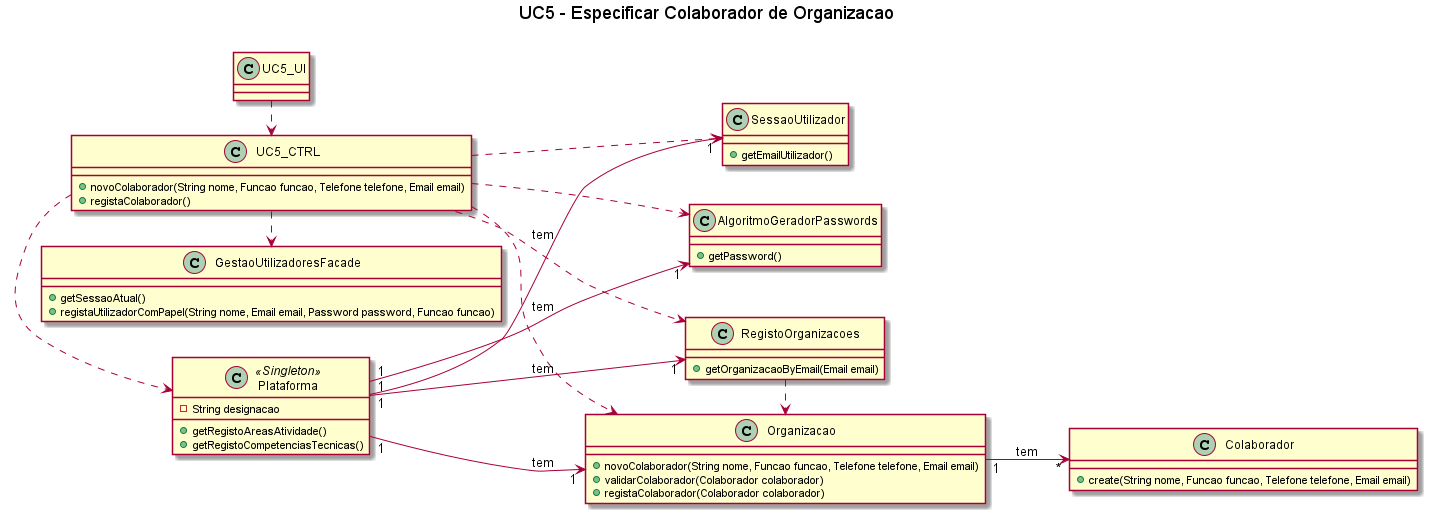

The diagram above was rendered by PlantUML. Its source (embedded in the PNG):
@startuml

left to right direction

title UC5 - Especificar Colaborador de Organizacao \n

Class Plataforma <<Singleton>> {
    -String designacao

    +getRegistoAreasAtividade()
    +getRegistoCompetenciasTecnicas()
}

Class UC5_UI {
}

Class UC5_CTRL {
    +novoColaborador(String nome, Funcao funcao, Telefone telefone, Email email)
    +registaColaborador()
}

Class GestaoUtilizadoresFacade {
    +getSessaoAtual()
    +registaUtilizadorComPapel(String nome, Email email, Password password, Funcao funcao)
}

Class SessaoUtilizador {
    +getEmailUtilizador()

}

Class RegistoOrganizacoes {
    +getOrganizacaoByEmail(Email email)
}

Class Organizacao {
    +novoColaborador(String nome, Funcao funcao, Telefone telefone, Email email)
    +validarColaborador(Colaborador colaborador)
    +registaColaborador(Colaborador colaborador)
}

Class AlgoritmoGeradorPasswords {
    +getPassword()
}

Class Colaborador {
    +create(String nome, Funcao funcao, Telefone telefone, Email email)
}


UC5_UI .> UC5_CTRL

UC5_CTRL .> Plataforma
UC5_CTRL .> GestaoUtilizadoresFacade
UC5_CTRL .> SessaoUtilizador
UC5_CTRL .> RegistoOrganizacoes
UC5_CTRL .> Organizacao
UC5_CTRL .> AlgoritmoGeradorPasswords

Plataforma "1" -down-> "1" RegistoOrganizacoes: tem
Plataforma "1" -down-> "1" Organizacao: tem
Plataforma "1" -down-> "1" SessaoUtilizador: tem
Plataforma "1" -down-> "1" AlgoritmoGeradorPasswords: tem


Organizacao "1" -down-> "*" Colaborador: tem

RegistoOrganizacoes .> Organizacao




@enduml